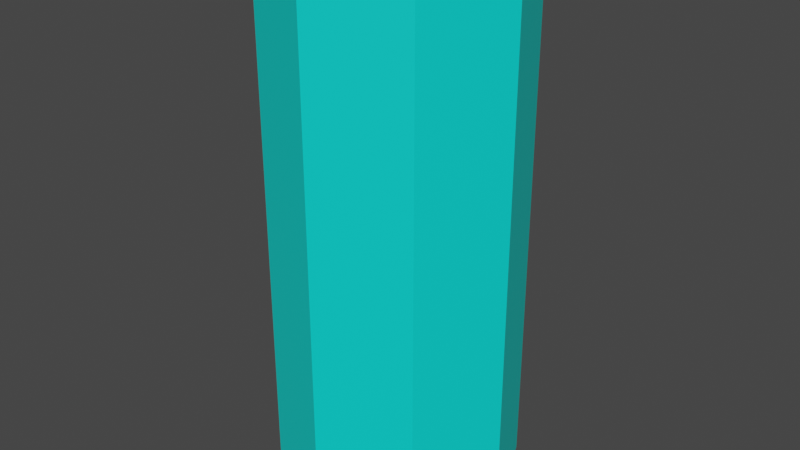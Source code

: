 # Source: Player04.blend  (saved by Blender 3.1.7; exported with 4.5.12 LTS)
import bpy
from mathutils import Matrix  # noqa: F401  (used for matrix-valued properties, if any)

bpy.ops.wm.read_factory_settings(use_empty=True)
scene = bpy.context.scene
scene.name = 'Scene'

# ---- collections
col_collection = bpy.data.collections.new('Collection'); scene.collection.children.link(col_collection)

# ---- materials (node trees are filled in below, after node groups)
mat_playermat04 = bpy.data.materials.new('PlayerMat04')
mat_playermat04.use_transparent_shadow = False

# ---- material node trees
mat_playermat04.use_nodes = True; mat_playermat04.node_tree.nodes.clear()
_N = mat_playermat04.node_tree.nodes; _L = mat_playermat04.node_tree.links
n0 = _N.new('ShaderNodeBsdfPrincipled'); n0.name = 'Principled BSDF'; n0.location = (10, 300)
n0.distribution = 'GGX'
n0.subsurface_method = 'RANDOM_WALK_SKIN'
n0.inputs[0].default_value = (0.0, 0.8, 0.7321, 1.0)
n0.inputs[3].default_value = 1.45
n0.inputs[27].default_value = (0.0, 0.0, 0.0, 1.0)
n0.inputs[28].default_value = 1.0
n1 = _N.new('ShaderNodeOutputMaterial'); n1.name = 'Material Output'; n1.location = (300, 300)
_L.new(n0.outputs[0], n1.inputs[0])
n1.is_active_output = True

# ---- world
world_world = bpy.data.worlds.new('World'); scene.world = world_world
world_world.use_nodes = True; world_world.node_tree.nodes.clear()
_N = world_world.node_tree.nodes; _L = world_world.node_tree.links
n0 = _N.new('ShaderNodeOutputWorld'); n0.name = 'World Output'; n0.location = (300, 300)
n1 = _N.new('ShaderNodeBackground'); n1.name = 'Background'; n1.location = (10, 300)
n1.inputs[0].default_value = (0.05088, 0.05088, 0.05088, 1.0)
_L.new(n1.outputs[0], n0.inputs[0])
n0.is_active_output = True
world_world.color = (0.05088, 0.05088, 0.05088)
world_world.use_sun_shadow = False
world_world.sun_shadow_jitter_overblur = 0.0

# ---- meshes
me_cylinder_001 = bpy.data.meshes.new('Cylinder.001')
me_cylinder_001.from_pydata([(0.0, 0.4064, -1.0), (0.0, 0.4064, 0.77), (0.2874, 0.2874, -1.0), (0.2874, 0.2874, 0.77), (0.4064, -1.776e-08, -1.0), (0.4064, -1.776e-08, 0.77), (0.2874, -0.2874, -1.0), (0.2874, -0.2874, 0.77), (-3.553e-08, -0.4064, -1.0), (-3.553e-08, -0.4064, 0.77), (-0.2874, -0.2874, -1.0), (-0.2874, -0.2874, 0.77), (-0.4064, 4.846e-09, -1.0), (-0.4064, 4.846e-09, 0.77), (-0.2874, 0.2874, -1.0), (-0.2874, 0.2874, 0.77)], [], [(0, 1, 3, 2), (2, 3, 5, 4), (4, 5, 7, 6), (6, 7, 9, 8), (8, 9, 11, 10), (10, 11, 13, 12), (3, 1, 15, 13, 11, 9, 7, 5), (12, 13, 15, 14), (14, 15, 1, 0), (0, 2, 4, 6, 8, 10, 12, 14)])
_uv = me_cylinder_001.uv_layers.new(name='UVMap')
_uv.uv.foreach_set('vector', [1.0, 0.5, 1.0, 1.0, 0.875, 1.0, 0.875, 0.5, 0.875, 0.5, 0.875, 1.0, 0.75, 1.0, 0.75, 0.5, 0.75, 0.5, 0.75, 1.0, 0.625, 1.0, 0.625, 0.5, 0.625, 0.5, 0.625, 1.0, 0.5, 1.0, 0.5, 0.5, 0.5, 0.5, 0.5, 1.0, 0.375, 1.0, 0.375, 0.5, 0.375, 0.5, 0.375, 1.0, 0.25, 1.0, 0.25, 0.5, 0.4197, 0.4197, 0.25, 0.49, 0.08029, 0.4197, 0.01, 0.25, 0.08029, 0.08029, 0.25, 0.01, 0.4197, 0.08029, 0.49, 0.25, 0.25, 0.5, 0.25, 1.0, 0.125, 1.0, 0.125, 0.5, 0.125, 0.5, 0.125, 1.0, 0.0, 1.0, 0.0, 0.5, 0.75, 0.49, 0.9197, 0.4197, 0.99, 0.25, 0.9197, 0.08029, 0.75, 0.01, 0.5803, 0.08029, 0.51, 0.25, 0.5803, 0.4197])
me_cylinder_001.materials.append(mat_playermat04)
me_cylinder_001.use_remesh_fix_poles = True
me_cylinder_001.use_remesh_preserve_attributes = False
me_cylinder_001.update()

# ---- objects
ob_cylinder = bpy.data.objects.new('Cylinder', me_cylinder_001)

# ---- transforms, parenting, visibility, modifiers, constraints
ob_cylinder.location = (0.0, 0.0, 1.0)

# ---- collection membership
col_collection.objects.link(ob_cylinder)

# ---- scene / render settings (as saved in the file)
scene.frame_start = 1; scene.frame_end = 250; scene.frame_set(1)
scene.render.engine = 'BLENDER_EEVEE_NEXT'
scene.cycles.sampling_pattern = 'TABULATED_SOBOL'
scene.cycles.use_light_tree = False
scene.view_settings.view_transform = 'Filmic'
bpy.context.view_layer.update()

# ---- added for rendering (the .blend has no active camera and no usable light): camera, sun
cam_auto = bpy.data.cameras.new('AutoCamera')
cam_auto.lens = 50.0
cam_auto.sensor_width = 36.0
cam_auto.clip_end = 1000.0
ob_auto_camera = bpy.data.objects.new('AutoCamera', cam_auto)
scene.collection.objects.link(ob_auto_camera)
ob_auto_camera.location = (1.95268, -2.34322, 2.44715)
ob_auto_camera.rotation_euler = (1.09748, -7.21219e-08, 0.694738)
scene.camera = ob_auto_camera
light_auto_sun = bpy.data.lights.new('AutoSun', 'SUN')
light_auto_sun.energy = 3.0
light_auto_sun.angle = 0.0523599
ob_auto_sun = bpy.data.objects.new('AutoSun', light_auto_sun)
scene.collection.objects.link(ob_auto_sun)
ob_auto_sun.rotation_euler = (0.872665, 0.174533, 0.523599)
bpy.context.view_layer.update()
